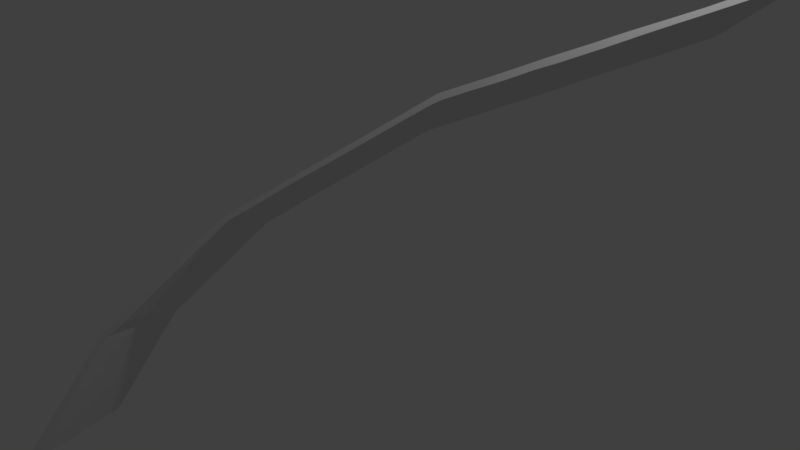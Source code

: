 # Source: Funcion_C2.blend  (saved by Blender 2.79.0; exported with 4.5.12 LTS)
import bpy
from mathutils import Matrix  # noqa: F401  (used for matrix-valued properties, if any)

bpy.ops.wm.read_factory_settings(use_empty=True)
scene = bpy.context.scene
scene.name = 'Scene'

# ---- collections
col_collection_1 = bpy.data.collections.new('Collection 1'); scene.collection.children.link(col_collection_1)

# ---- world
world_world = bpy.data.worlds.new('World'); scene.world = world_world
world_world.color = (0.05088, 0.05088, 0.05088)
world_world.use_sun_shadow = False
world_world.sun_shadow_jitter_overblur = 0.0
world_world.cycles.sampling_method = 'MANUAL'

# ---- cameras
cam_camera = bpy.data.cameras.new('Camera')
cam_camera.clip_end = 100.0
cam_camera.lens = 35.0
cam_camera.sensor_width = 32.0
cam_camera.sensor_height = 18.0
cam_camera.ortho_scale = 7.314
cam_camera.dof.focus_distance = 0.0
cam_camera.dof.aperture_fstop = 128.0

# ---- lights
light_lamp = bpy.data.lights.new('Lamp', 'POINT')
light_lamp.transmission_factor = 0.0
light_lamp.cutoff_distance = 30.0
light_lamp.energy = 100.0
light_lamp.shadow_buffer_clip_start = 1.001
light_lamp.shadow_soft_size = 0.1
light_lamp.shadow_maximum_resolution = 0.006
light_lamp.use_absolute_resolution = True

# ---- meshes
me_plane = bpy.data.meshes.new('Plane')
me_plane.from_pydata([(3.704, 4.287, 0.5776), (3.863, 4.509, 0.6511), (5.586, 2.952, 1.809), (3.529, 4.042, 0.4954), (3.338, 3.765, 0.3926), (5.654, 3.021, 1.805), (3.146, 3.494, 0.3005), (5.594, 2.927, 1.763), (5.41, 2.667, 1.674), (2.898, 3.147, 0.1845), (2.669, 2.82, 0.06853), (5.231, 2.411, 1.582), (2.406, 2.448, -0.05933), (5.042, 2.142, 1.486), (2.245, 2.216, -0.1456), (4.868, 1.895, 1.4), (2.105, 2.015, -0.2169), (4.705, 1.661, 1.317), (4.464, 1.313, 1.189), (1.938, 1.78, -0.2972), (4.208, 0.948, 1.061), (1.801, 1.585, -0.3656), (4.076, 0.7659, 1.002), (1.685, 1.375, -0.4845), (3.88, 0.4815, 0.8977), (1.626, 1.266, -0.5499), (3.694, 0.2225, 0.8114), (1.512, 1.063, -0.6629), (1.437, 0.9244, -0.7432), (3.534, -0.00544, 0.7312), (1.266, 0.6157, -0.9186), (3.486, -0.08285, 0.6955), (1.096, 0.3104, -1.091), (3.345, -0.3335, 0.5557), (3.205, -0.5852, 0.413), (0.9895, 0.1138, -1.207), (0.8488, -0.1369, -1.347), (3.057, -0.852, 0.2613), (2.912, -1.112, 0.1156), (0.7579, -0.2977, -1.436), (2.778, -1.351, -0.01816), (0.7016, -0.4427, -1.553), (0.639, -0.6016, -1.681), (2.614, -1.652, -0.1936), (0.5657, -0.8109, -1.862), (2.479, -1.895, -0.3304), (0.4831, -1.039, -2.056), (2.424, -2.048, -0.4612), (0.4017, -1.259, -2.24), (2.356, -2.226, -0.6069), (2.297, -2.398, -0.7586), (0.3333, -1.45, -2.403), (0.2987, -1.54, -2.478), (2.202, -2.661, -0.9816), (2.105, -2.938, -1.222), (0.2809, -1.702, -2.674), (2.037, -3.107, -1.356), (0.2549, -1.919, -2.936), (2.034, -3.16, -1.425), (0.2229, -2.19, -3.263), (0.2062, -2.352, -3.462), (2.007, -3.376, -1.683), (1.981, -3.643, -2.013), (0.1939, -2.473, -3.611), (0.253, -2.415, -3.617), (1.958, -3.864, -2.284), (0.2692, -2.27, -3.441), (1.942, -4.008, -2.459), (0.292, -2.05, -3.171), (1.883, -4.066, -2.453), (1.895, -3.946, -2.305), (0.3184, -1.783, -2.841), (1.912, -3.783, -2.106), (0.3455, -1.566, -2.582), (1.944, -3.512, -1.778), (0.3481, -1.514, -2.513), (0.4158, -1.345, -2.38), (1.97, -3.295, -1.517), (1.987, -3.134, -1.321), (0.5132, -1.067, -2.139), (2.022, -3.043, -1.246), (2.09, -2.852, -1.083), (2.172, -2.632, -0.8983), (0.6079, -0.805, -1.916), (2.254, -2.404, -0.705), (0.6669, -0.6325, -1.764), (2.328, -2.195, -0.5237), (0.7349, -0.4547, -1.618), (0.7901, -0.3013, -1.488), (2.39, -2.036, -0.396), (2.447, -1.891, -0.2785), (0.9251, -0.05896, -1.351), (1.089, 0.2425, -1.175), (2.538, -1.73, -0.1896), (1.223, 0.4815, -1.042), (2.678, -1.48, -0.04981), (1.369, 0.7414, -0.8959), (2.784, -1.283, 0.06615), (1.517, 1.008, -0.7443), (2.954, -0.9777, 0.2386), (3.125, -0.6689, 0.414), (1.656, 1.26, -0.6015), (3.201, -0.5304, 0.4943), (1.797, 1.511, -0.4618), (1.846, 1.588, -0.4261), (3.315, -0.3275, 0.6073), (2.006, 1.816, -0.3458), (3.374, -0.2182, 0.6727), (3.49, -0.008497, 0.7917), (2.191, 2.075, -0.2596), (3.627, 0.1864, 0.8601), (2.388, 2.359, -0.1555), (3.794, 0.4216, 0.9403), (2.519, 2.541, -0.09604), (3.934, 0.6224, 1.012), (2.775, 2.906, 0.03182), (4.094, 0.8548, 1.098), (3.016, 3.255, 0.1597), (4.358, 1.227, 1.226), (3.18, 3.488, 0.2429), (3.354, 3.735, 0.3292), (4.587, 1.554, 1.342), (3.542, 4.004, 0.4243), (4.834, 1.901, 1.458), (3.721, 4.261, 0.5165), (5.026, 2.171, 1.55), (3.905, 4.521, 0.6057), (5.218, 2.448, 1.653), (3.965, 4.615, 0.6473), (5.552, 2.916, 1.808), (3.897, 4.546, 0.6514), (5.392, 2.694, 1.735)], [], [(129, 131, 7), (5, 2, 7), (107, 105, 33), (12, 111, 14), (23, 101, 25), (128, 126, 130), (1, 126, 0), (0, 126, 124), (0, 124, 3), (3, 124, 122), (3, 122, 4), (4, 122, 120), (4, 120, 6), (6, 120, 119), (36, 88, 39), (119, 117, 6), (10, 113, 12), (117, 115, 9), (35, 91, 36), (115, 113, 10), (27, 98, 28), (113, 111, 12), (9, 115, 10), (111, 109, 14), (130, 126, 1), (109, 106, 16), (116, 114, 22), (106, 104, 19), (21, 104, 103), (21, 103, 23), (6, 117, 9), (103, 101, 23), (25, 101, 27), (14, 109, 16), (101, 98, 27), (28, 98, 96), (28, 96, 30), (30, 96, 94), (30, 94, 32), (32, 94, 92), (32, 92, 35), (51, 75, 52), (92, 91, 35), (19, 104, 21), (91, 88, 36), (39, 88, 41), (41, 88, 87), (41, 87, 42), (42, 87, 85), (42, 85, 44), (44, 85, 83), (44, 83, 46), (46, 83, 79), (46, 79, 48), (48, 79, 76), (48, 76, 51), (60, 64, 63), (76, 75, 51), (52, 75, 73), (52, 73, 55), (55, 73, 71), (55, 71, 57), (57, 71, 68), (57, 68, 59), (59, 68, 66), (59, 66, 60), (16, 106, 19), (66, 64, 60), (131, 8, 7), (131, 127, 8), (127, 11, 8), (127, 125, 11), (125, 13, 11), (125, 123, 13), (123, 15, 13), (93, 90, 45), (15, 123, 17), (118, 116, 20), (17, 121, 18), (95, 93, 43), (18, 118, 20), (102, 100, 34), (20, 116, 22), (121, 118, 18), (22, 114, 24), (2, 129, 7), (24, 112, 26), (26, 110, 29), (108, 31, 29), (108, 107, 31), (123, 121, 17), (31, 107, 33), (105, 102, 33), (114, 112, 24), (33, 102, 34), (100, 37, 34), (100, 99, 37), (99, 38, 37), (99, 97, 38), (97, 40, 38), (97, 95, 40), (80, 78, 56), (40, 95, 43), (110, 108, 29), (43, 93, 45), (90, 89, 45), (89, 47, 45), (89, 86, 47), (86, 49, 47), (86, 84, 49), (84, 50, 49), (84, 82, 50), (82, 53, 50), (82, 81, 53), (81, 54, 53), (81, 80, 54), (70, 69, 67), (54, 80, 56), (78, 58, 56), (78, 77, 58), (77, 61, 58), (77, 74, 61), (74, 62, 61), (74, 72, 62), (72, 65, 62), (72, 70, 65), (112, 110, 26), (65, 70, 67), (130, 1, 129, 2), (115, 117, 17, 18), (10, 12, 116, 118), (28, 30, 99, 100), (16, 19, 110, 112), (46, 48, 81, 82), (64, 66, 65, 67), (27, 28, 100, 102), (117, 119, 15, 17), (12, 14, 114, 116), (32, 35, 95, 97), (30, 32, 97, 99), (83, 85, 49, 50), (35, 36, 93, 95), (101, 103, 31, 33), (66, 68, 62, 65), (36, 39, 90, 93), (14, 16, 112, 114), (41, 42, 86, 89), (9, 10, 118, 121), (85, 87, 47, 49), (48, 51, 80, 81), (120, 122, 11, 13), (6, 9, 121, 123), (51, 52, 78, 80), (1, 0, 131, 129), (52, 55, 77, 78), (104, 106, 26, 29), (59, 60, 70, 72), (122, 124, 8, 11), (60, 63, 69, 70), (71, 73, 58, 61), (63, 64, 67, 69), (19, 21, 108, 110), (68, 71, 61, 62), (124, 126, 7, 8), (75, 76, 54, 56), (55, 57, 74, 77), (73, 75, 56, 58), (76, 79, 53, 54), (21, 23, 107, 108), (79, 83, 50, 53), (126, 128, 5, 7), (39, 41, 89, 90), (109, 111, 22, 24), (4, 6, 123, 125), (87, 88, 45, 47), (57, 59, 72, 74), (92, 94, 38, 40), (88, 91, 43, 45), (23, 25, 105, 107), (91, 92, 40, 43), (128, 130, 2, 5), (111, 113, 20, 22), (98, 101, 33, 34), (94, 96, 37, 38), (103, 104, 29, 31), (42, 44, 84, 86), (3, 4, 125, 127), (25, 27, 102, 105), (106, 109, 24, 26), (0, 3, 127, 131), (113, 115, 18, 20), (119, 120, 13, 15), (96, 98, 34, 37), (44, 46, 82, 84)])
me_plane.use_remesh_preserve_volume = False
me_plane.use_remesh_preserve_attributes = False
me_plane.use_mirror_vertex_groups = False
me_plane.update()

# ---- objects
ob_plane = bpy.data.objects.new('Plane', me_plane)
ob_lamp = bpy.data.objects.new('Lamp', light_lamp)
ob_camera = bpy.data.objects.new('Camera', cam_camera)

# ---- transforms, parenting, visibility, modifiers, constraints
ob_plane.location = (-1.788, -0.5392, 1.873)
ob_plane.lineart.crease_threshold = 0.0
ob_lamp.location = (4.076, 1.005, 5.904)
ob_lamp.rotation_euler = (0.6503, 0.05522, 1.866)
ob_lamp.lock_rotations_4d = False
ob_lamp.empty_display_type = 'ARROWS'
ob_lamp.color = (0.0, 0.0, 0.0, 0.0)
ob_lamp.lineart.crease_threshold = 0.0
ob_camera.location = (7.481, -6.508, 5.344)
ob_camera.rotation_euler = (1.109, 0.0, 0.8149)
ob_camera.lock_rotations_4d = False
ob_camera.empty_display_type = 'ARROWS'
ob_camera.color = (0.0, 0.0, 0.0, 0.0)
ob_camera.display_type = 'WIRE'
ob_camera.lineart.crease_threshold = 0.0

# ---- collection membership
col_collection_1.objects.link(ob_plane)
col_collection_1.objects.link(ob_lamp)
col_collection_1.objects.link(ob_camera)

# ---- scene / render settings (as saved in the file)
scene.camera = ob_camera
scene.frame_start = 1; scene.frame_end = 250; scene.frame_set(1)
scene.render.engine = 'BLENDER_EEVEE_NEXT'
scene.render.resolution_percentage = 50
scene.render.dither_intensity = 0.0
scene.cycles.use_denoising = False
scene.cycles.samples = 128
scene.cycles.sampling_pattern = 'TABULATED_SOBOL'
scene.cycles.use_adaptive_sampling = False
scene.cycles.use_light_tree = False
scene.cycles.blur_glossy = 0.0
scene.cycles.sample_clamp_indirect = 0.0
scene.view_settings.view_transform = 'Standard'
bpy.context.view_layer.update()
